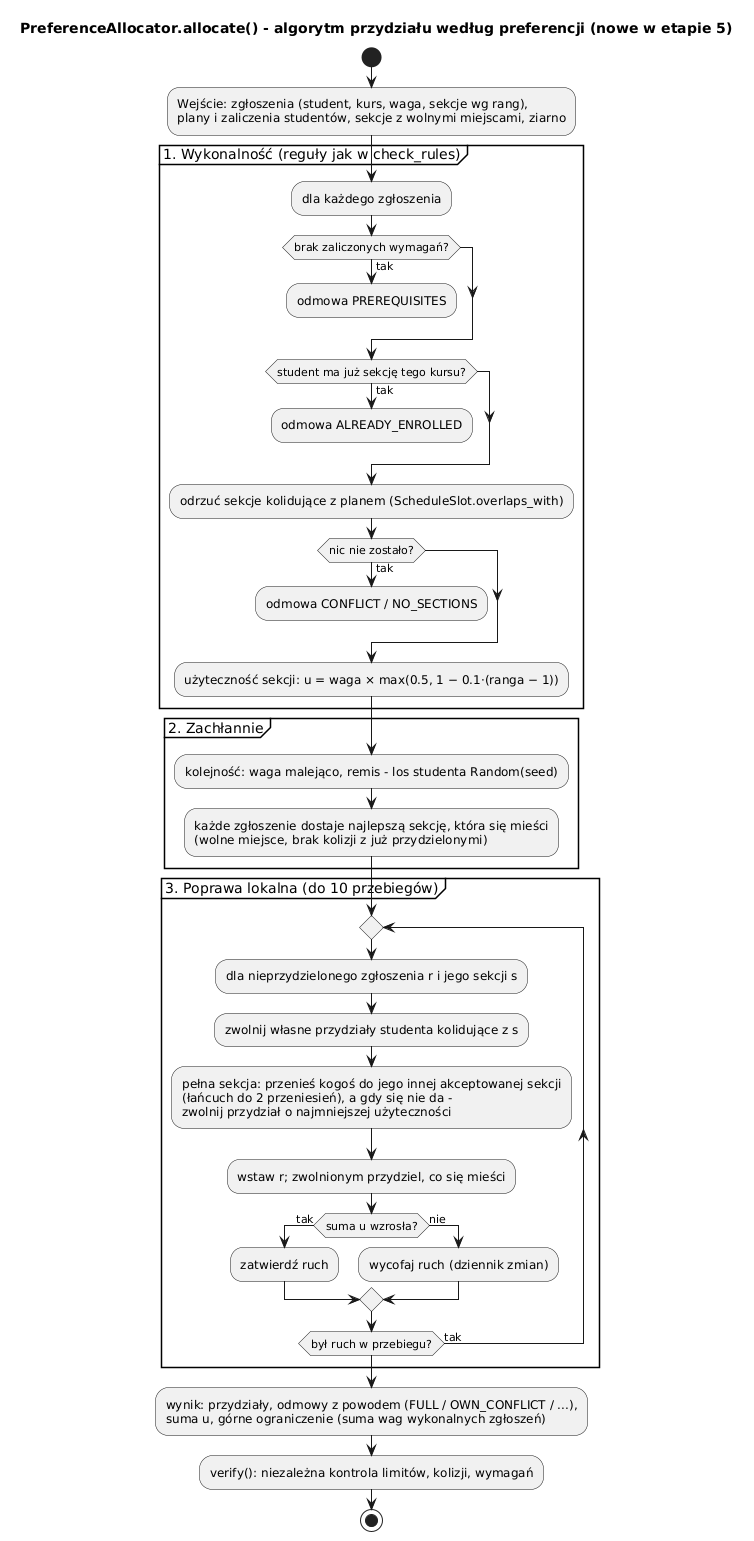

The diagram above was rendered by PlantUML. Its source (embedded in the PNG):
@startuml aktywnosc_przydzial
skinparam shadowing false
title PreferenceAllocator.allocate() - algorytm przydziału według preferencji (nowe w etapie 5)
start
:Wejście: zgłoszenia (student, kurs, waga, sekcje wg rang),
plany i zaliczenia studentów, sekcje z wolnymi miejscami, ziarno;
partition "1. Wykonalność (reguły jak w check_rules)" {
  :dla każdego zgłoszenia;
  if (brak zaliczonych wymagań?) then (tak)
    :odmowa PREREQUISITES;
    detach
  endif
  if (student ma już sekcję tego kursu?) then (tak)
    :odmowa ALREADY_ENROLLED;
    detach
  endif
  :odrzuć sekcje kolidujące z planem (ScheduleSlot.overlaps_with);
  if (nic nie zostało?) then (tak)
    :odmowa CONFLICT / NO_SECTIONS;
    detach
  endif
  :użyteczność sekcji: u = waga × max(0.5, 1 − 0.1·(ranga − 1));
}
partition "2. Zachłannie" {
  :kolejność: waga malejąco, remis - los studenta Random(seed);
  :każde zgłoszenie dostaje najlepszą sekcję, która się mieści
  (wolne miejsce, brak kolizji z już przydzielonymi);
}
partition "3. Poprawa lokalna (do 10 przebiegów)" {
  repeat
    :dla nieprzydzielonego zgłoszenia r i jego sekcji s;
    :zwolnij własne przydziały studenta kolidujące z s;
    :pełna sekcja: przenieś kogoś do jego innej akceptowanej sekcji
    (łańcuch do 2 przeniesień), a gdy się nie da -
    zwolnij przydział o najmniejszej użyteczności;
    :wstaw r; zwolnionym przydziel, co się mieści;
    if (suma u wzrosła?) then (tak)
      :zatwierdź ruch;
    else (nie)
      :wycofaj ruch (dziennik zmian);
    endif
  repeat while (był ruch w przebiegu?) is (tak)
}
:wynik: przydziały, odmowy z powodem (FULL / OWN_CONFLICT / ...),
suma u, górne ograniczenie (suma wag wykonalnych zgłoszeń);
:verify(): niezależna kontrola limitów, kolizji, wymagań;
stop
@enduml